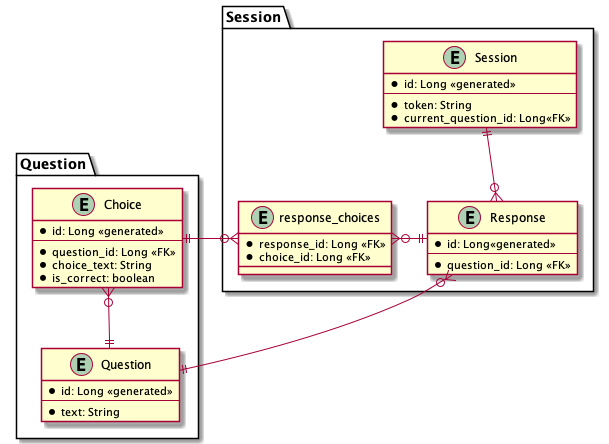

The diagram above was rendered by PlantUML. Its source (embedded in the PNG):
@startuml

namespace Session {
    entity Session {
        * id: Long <<generated>>
        --
        * token: String
        * current_question_id: Long<<FK>>
    }

    entity Response {
        * id: Long<<generated>>
        --
        * question_id: Long <<FK>>
    }

    entity response_choices {
        * response_id: Long <<FK>>
        * choice_id: Long <<FK>>
    }
}
namespace Question {
    entity Question {
        * id: Long <<generated>>
        --
        * text: String
    }

    entity Choice {
        * id: Long <<generated>>
        --
        * question_id: Long <<FK>>
        * choice_text: String
        * is_correct: boolean
    }
}


Session ||--o{ Response
Response }o--|| Question
Choice }o--|| Question
Response ||-left-o{ response_choices
Choice ||-right-o{ response_choices
@enduml